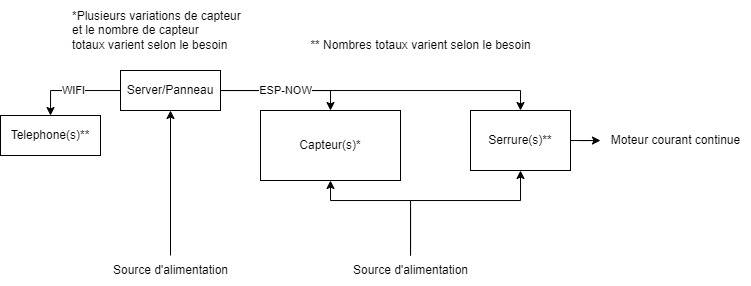

The diagram above was exported from draw.io. Its source (the exported page's mxGraphModel, read from the mxfile embedded in the PNG):
<mxGraphModel dx="819" dy="437" grid="1" gridSize="10" guides="1" tooltips="1" connect="1" arrows="1" fold="1" page="1" pageScale="1" pageWidth="827" pageHeight="1169" math="0" shadow="0">
  <root>
    <mxCell id="0" />
    <mxCell id="1" parent="0" />
    <mxCell id="Pnn7FIeExJAPUwYJSJhQ-2" style="edgeStyle=orthogonalEdgeStyle;rounded=0;orthogonalLoop=1;jettySize=auto;html=1;entryX=0.5;entryY=0;entryDx=0;entryDy=0;" parent="1" source="Pnn7FIeExJAPUwYJSJhQ-1" target="Pnn7FIeExJAPUwYJSJhQ-3" edge="1">
      <mxGeometry relative="1" as="geometry">
        <mxPoint x="670" y="320" as="targetPoint" />
        <Array as="points">
          <mxPoint x="560" y="300" />
        </Array>
      </mxGeometry>
    </mxCell>
    <mxCell id="Pnn7FIeExJAPUwYJSJhQ-13" value="WIFI" style="edgeStyle=orthogonalEdgeStyle;rounded=0;orthogonalLoop=1;jettySize=auto;html=1;" parent="1" source="Pnn7FIeExJAPUwYJSJhQ-1" target="Pnn7FIeExJAPUwYJSJhQ-12" edge="1">
      <mxGeometry relative="1" as="geometry" />
    </mxCell>
    <mxCell id="Pnn7FIeExJAPUwYJSJhQ-15" value="ESP-NOW" style="edgeStyle=orthogonalEdgeStyle;rounded=0;orthogonalLoop=1;jettySize=auto;html=1;entryX=0.5;entryY=0;entryDx=0;entryDy=0;" parent="1" source="Pnn7FIeExJAPUwYJSJhQ-1" target="Pnn7FIeExJAPUwYJSJhQ-14" edge="1">
      <mxGeometry relative="1" as="geometry" />
    </mxCell>
    <mxCell id="Pnn7FIeExJAPUwYJSJhQ-1" value="Server/Panneau" style="rounded=0;whiteSpace=wrap;html=1;" parent="1" vertex="1">
      <mxGeometry x="160" y="280" width="100" height="40" as="geometry" />
    </mxCell>
    <mxCell id="Pnn7FIeExJAPUwYJSJhQ-35" value="" style="edgeStyle=orthogonalEdgeStyle;rounded=0;orthogonalLoop=1;jettySize=auto;html=1;" parent="1" source="Pnn7FIeExJAPUwYJSJhQ-3" target="Pnn7FIeExJAPUwYJSJhQ-34" edge="1">
      <mxGeometry relative="1" as="geometry" />
    </mxCell>
    <mxCell id="Pnn7FIeExJAPUwYJSJhQ-3" value="Serrure(s)**" style="rounded=0;whiteSpace=wrap;html=1;" parent="1" vertex="1">
      <mxGeometry x="510" y="320" width="100" height="60" as="geometry" />
    </mxCell>
    <mxCell id="Pnn7FIeExJAPUwYJSJhQ-12" value="Telephone(s)**" style="rounded=0;whiteSpace=wrap;html=1;" parent="1" vertex="1">
      <mxGeometry x="40" y="325" width="100" height="40" as="geometry" />
    </mxCell>
    <mxCell id="Pnn7FIeExJAPUwYJSJhQ-14" value="Capteur(s)*" style="rounded=0;whiteSpace=wrap;html=1;" parent="1" vertex="1">
      <mxGeometry x="300" y="320" width="140" height="70" as="geometry" />
    </mxCell>
    <mxCell id="L2Y73AesUkdKJAkDmZRX-3" style="edgeStyle=orthogonalEdgeStyle;rounded=0;orthogonalLoop=1;jettySize=auto;html=1;entryX=0.5;entryY=1;entryDx=0;entryDy=0;" edge="1" parent="1" source="Pnn7FIeExJAPUwYJSJhQ-28" target="Pnn7FIeExJAPUwYJSJhQ-3">
      <mxGeometry relative="1" as="geometry">
        <Array as="points">
          <mxPoint x="450" y="410" />
          <mxPoint x="560" y="410" />
        </Array>
      </mxGeometry>
    </mxCell>
    <mxCell id="L2Y73AesUkdKJAkDmZRX-4" style="edgeStyle=orthogonalEdgeStyle;rounded=0;orthogonalLoop=1;jettySize=auto;html=1;entryX=0.5;entryY=1;entryDx=0;entryDy=0;" edge="1" parent="1" source="Pnn7FIeExJAPUwYJSJhQ-28" target="Pnn7FIeExJAPUwYJSJhQ-14">
      <mxGeometry relative="1" as="geometry">
        <Array as="points">
          <mxPoint x="450" y="410" />
          <mxPoint x="370" y="410" />
        </Array>
      </mxGeometry>
    </mxCell>
    <mxCell id="Pnn7FIeExJAPUwYJSJhQ-28" value="Source d'alimentation" style="text;html=1;align=center;verticalAlign=middle;resizable=0;points=[];autosize=1;strokeColor=none;fillColor=none;" parent="1" vertex="1">
      <mxGeometry x="380" y="465" width="140" height="30" as="geometry" />
    </mxCell>
    <mxCell id="Pnn7FIeExJAPUwYJSJhQ-34" value="Moteur courant continue" style="text;html=1;align=center;verticalAlign=middle;resizable=0;points=[];autosize=1;strokeColor=none;fillColor=none;" parent="1" vertex="1">
      <mxGeometry x="640" y="335" width="150" height="30" as="geometry" />
    </mxCell>
    <mxCell id="L2Y73AesUkdKJAkDmZRX-7" value="*Plusieurs variations de capteur&lt;br&gt;et le nombre de capteur &lt;br&gt;totaux varient selon le besoin" style="text;html=1;align=left;verticalAlign=middle;resizable=0;points=[];autosize=1;strokeColor=none;fillColor=none;" vertex="1" parent="1">
      <mxGeometry x="110" y="210" width="190" height="60" as="geometry" />
    </mxCell>
    <mxCell id="L2Y73AesUkdKJAkDmZRX-8" value="** Nombres totaux varient selon le besoin" style="text;html=1;align=center;verticalAlign=middle;resizable=0;points=[];autosize=1;strokeColor=none;fillColor=none;" vertex="1" parent="1">
      <mxGeometry x="340" y="240" width="240" height="30" as="geometry" />
    </mxCell>
    <mxCell id="L2Y73AesUkdKJAkDmZRX-10" style="edgeStyle=orthogonalEdgeStyle;rounded=0;orthogonalLoop=1;jettySize=auto;html=1;entryX=0.5;entryY=1;entryDx=0;entryDy=0;" edge="1" parent="1" source="L2Y73AesUkdKJAkDmZRX-9" target="Pnn7FIeExJAPUwYJSJhQ-1">
      <mxGeometry relative="1" as="geometry" />
    </mxCell>
    <mxCell id="L2Y73AesUkdKJAkDmZRX-9" value="Source d'alimentation" style="text;html=1;align=center;verticalAlign=middle;resizable=0;points=[];autosize=1;strokeColor=none;fillColor=none;" vertex="1" parent="1">
      <mxGeometry x="140" y="465" width="140" height="30" as="geometry" />
    </mxCell>
  </root>
</mxGraphModel>